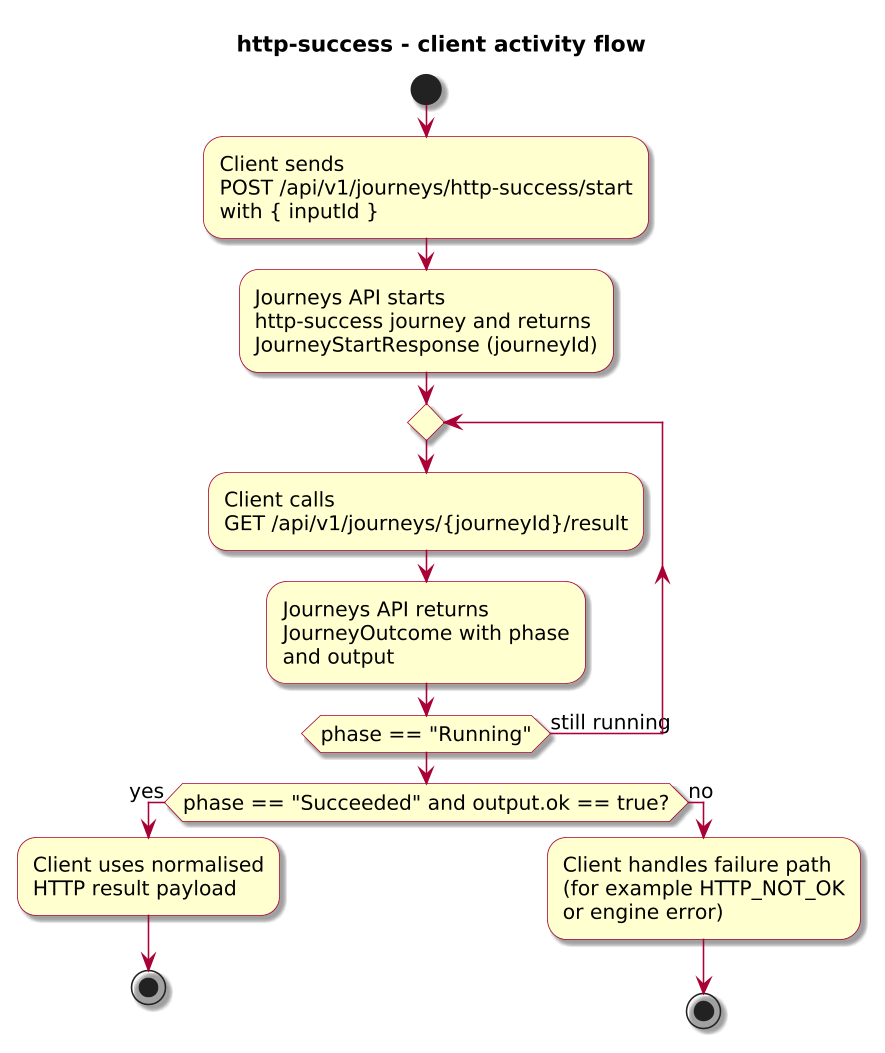

The diagram above was rendered by PlantUML. Its source (embedded in the PNG):
@startuml

skinparam BackgroundColor #FFFFFF
skinparam Shadowing true

skinparam DefaultFontName "SansSerif"
skinparam DefaultFontSize 13
skinparam DefaultFontStyle plain

skinparam dpi 150

skinparam sequence {
  ArrowColor #A80036
  LifeLineBorderColor #A80036
  LifeLineBackgroundColor #FFFFFF
}

skinparam Note {
  BackgroundColor #FBFB77
  BorderColor #A80036
}

skinparam ParticipantBorderColor #A80036
skinparam ParticipantBackgroundColor #FEFECE

skinparam ActorBorderColor #A80036
skinparam ActorBackgroundColor #FFFFFF
skinparam SequenceActorBorderThickness 2

skinparam state {
  BorderColor #A80036
  BackgroundColor #FEFECE
}

skinparam activity {
  ArrowColor #A80036
  BackgroundColor #FEFECE
  BorderColor #A80036
}

!include journey-diagram-theme.puml
title http-success - client activity flow

start

:Client sends\nPOST /api/v1/journeys/http-success/start\nwith { inputId };
:Journeys API starts\nhttp-success journey and returns\nJourneyStartResponse (journeyId);

repeat
  :Client calls\nGET /api/v1/journeys/{journeyId}/result;
  :Journeys API returns\nJourneyOutcome with phase\nand output;
repeat while (phase == "Running") is (still running)

if (phase == "Succeeded" and output.ok == true?) then (yes)
  :Client uses normalised\nHTTP result payload;
  stop
else (no)
  :Client handles failure path\n(for example HTTP_NOT_OK\nor engine error);
  stop
endif

@enduml